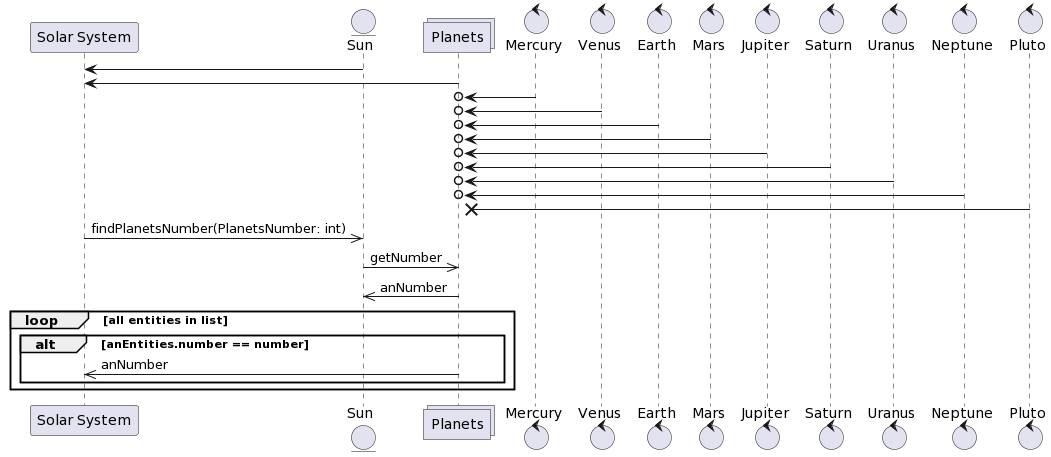

The diagram above was rendered by PlantUML. Its source (embedded in the PNG):
@startuml
participant SS as "Solar System"
entity Sun
collections P as "Planets"
control P1 as "Mercury"
control P2 as "Venus"
control P3 as "Earth"
control P4 as "Mars"
control P5 as "Jupiter"
control P6 as "Saturn"
control P7 as "Uranus"
control P8 as "Neptune"
control P9 as "Pluto"


Sun -> SS
P -> SS
P1 ->o P
P2 ->o P
P3 ->o P
P4 ->o P
P5 ->o P
P6 ->o P
P7 ->o P
P8 ->o P
P x<- P9
SS ->> Sun : findPlanetsNumber(PlanetsNumber: int)
Sun ->> P: getNumber
P ->> Sun: anNumber
  loop all entities in list
    alt anEntities.number == number
      P ->> SS : anNumber 
    end
  end
@enduml